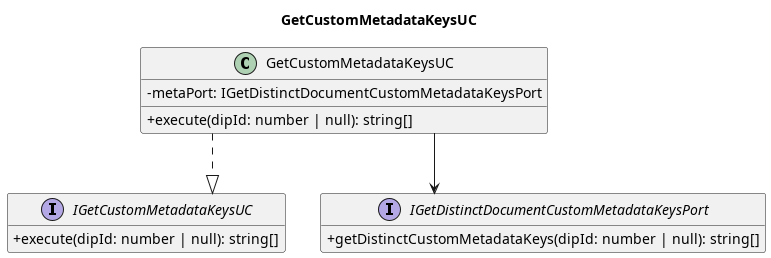

The diagram above was rendered by PlantUML. Its source (embedded in the PNG):
@startuml
title GetCustomMetadataKeysUC

skinparam classAttributeIconSize 0
skinparam linetype ortho
hide empty members

interface IGetCustomMetadataKeysUC {
    + execute(dipId: number | null): string[]
}
class GetCustomMetadataKeysUC {
    - metaPort: IGetDistinctDocumentCustomMetadataKeysPort
    + execute(dipId: number | null): string[]
}
interface IGetDistinctDocumentCustomMetadataKeysPort {
    + getDistinctCustomMetadataKeys(dipId: number | null): string[]
}

GetCustomMetadataKeysUC ..|> IGetCustomMetadataKeysUC
GetCustomMetadataKeysUC --> IGetDistinctDocumentCustomMetadataKeysPort

@enduml